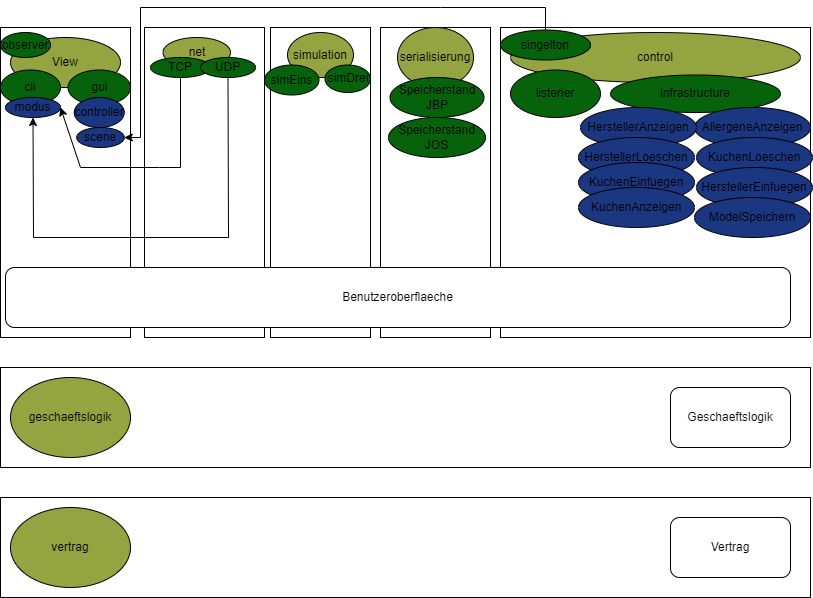

The diagram above was exported from draw.io. Its source (the exported page's mxGraphModel, read from the mxfile embedded in the PNG):
<mxGraphModel dx="1434" dy="756" grid="1" gridSize="10" guides="1" tooltips="1" connect="1" arrows="1" fold="1" page="1" pageScale="1" pageWidth="827" pageHeight="1169" math="0" shadow="0">
  <root>
    <mxCell id="WIyWlLk6GJQsqaUBKTNV-0" />
    <mxCell id="WIyWlLk6GJQsqaUBKTNV-1" parent="WIyWlLk6GJQsqaUBKTNV-0" />
    <mxCell id="AFL7FNdU3LjmV6aLfS-o-81" value="" style="rounded=0;whiteSpace=wrap;html=1;" parent="WIyWlLk6GJQsqaUBKTNV-1" vertex="1">
      <mxGeometry x="390" y="30" width="110" height="310" as="geometry" />
    </mxCell>
    <mxCell id="AFL7FNdU3LjmV6aLfS-o-80" value="" style="rounded=0;whiteSpace=wrap;html=1;" parent="WIyWlLk6GJQsqaUBKTNV-1" vertex="1">
      <mxGeometry x="280" y="30" width="100" height="310" as="geometry" />
    </mxCell>
    <mxCell id="AFL7FNdU3LjmV6aLfS-o-75" value="" style="rounded=0;whiteSpace=wrap;html=1;" parent="WIyWlLk6GJQsqaUBKTNV-1" vertex="1">
      <mxGeometry x="154" y="30" width="120" height="310" as="geometry" />
    </mxCell>
    <mxCell id="AFL7FNdU3LjmV6aLfS-o-8" value="" style="rounded=0;whiteSpace=wrap;html=1;" parent="WIyWlLk6GJQsqaUBKTNV-1" vertex="1">
      <mxGeometry x="10" y="500" width="810" height="100" as="geometry" />
    </mxCell>
    <mxCell id="AFL7FNdU3LjmV6aLfS-o-11" value="Vertrag" style="rounded=1;whiteSpace=wrap;html=1;" parent="WIyWlLk6GJQsqaUBKTNV-1" vertex="1">
      <mxGeometry x="680" y="520" width="120" height="60" as="geometry" />
    </mxCell>
    <mxCell id="AFL7FNdU3LjmV6aLfS-o-12" value="vertrag" style="ellipse;whiteSpace=wrap;html=1;fillColor=#94a441;" parent="WIyWlLk6GJQsqaUBKTNV-1" vertex="1">
      <mxGeometry x="20" y="510" width="120" height="80" as="geometry" />
    </mxCell>
    <mxCell id="AFL7FNdU3LjmV6aLfS-o-13" value="" style="rounded=0;whiteSpace=wrap;html=1;" parent="WIyWlLk6GJQsqaUBKTNV-1" vertex="1">
      <mxGeometry x="10" y="370" width="810" height="100" as="geometry" />
    </mxCell>
    <mxCell id="AFL7FNdU3LjmV6aLfS-o-14" value="Geschaeftslogik" style="rounded=1;whiteSpace=wrap;html=1;" parent="WIyWlLk6GJQsqaUBKTNV-1" vertex="1">
      <mxGeometry x="680" y="390" width="120" height="60" as="geometry" />
    </mxCell>
    <mxCell id="AFL7FNdU3LjmV6aLfS-o-15" value="geschaeftslogik" style="ellipse;whiteSpace=wrap;html=1;fillColor=#94a441;" parent="WIyWlLk6GJQsqaUBKTNV-1" vertex="1">
      <mxGeometry x="20" y="380" width="120" height="80" as="geometry" />
    </mxCell>
    <mxCell id="AFL7FNdU3LjmV6aLfS-o-16" value="" style="rounded=0;whiteSpace=wrap;html=1;" parent="WIyWlLk6GJQsqaUBKTNV-1" vertex="1">
      <mxGeometry x="10" y="30" width="130" height="310" as="geometry" />
    </mxCell>
    <mxCell id="AFL7FNdU3LjmV6aLfS-o-18" value="View" style="ellipse;whiteSpace=wrap;html=1;fillColor=#94a441;" parent="WIyWlLk6GJQsqaUBKTNV-1" vertex="1">
      <mxGeometry x="20" y="40" width="110" height="50" as="geometry" />
    </mxCell>
    <mxCell id="AFL7FNdU3LjmV6aLfS-o-24" value="" style="rounded=0;whiteSpace=wrap;html=1;" parent="WIyWlLk6GJQsqaUBKTNV-1" vertex="1">
      <mxGeometry x="510" y="30" width="310" height="310" as="geometry" />
    </mxCell>
    <mxCell id="AFL7FNdU3LjmV6aLfS-o-25" value="control" style="ellipse;whiteSpace=wrap;html=1;fillColor=#94a441;" parent="WIyWlLk6GJQsqaUBKTNV-1" vertex="1">
      <mxGeometry x="520" y="35" width="290" height="50" as="geometry" />
    </mxCell>
    <mxCell id="AFL7FNdU3LjmV6aLfS-o-30" value="infrastructure" style="ellipse;whiteSpace=wrap;html=1;fillColor=#06630C;" parent="WIyWlLk6GJQsqaUBKTNV-1" vertex="1">
      <mxGeometry x="620" y="77.5" width="170" height="37.5" as="geometry" />
    </mxCell>
    <mxCell id="AFL7FNdU3LjmV6aLfS-o-28" value="AllergeneAnzeigen" style="ellipse;whiteSpace=wrap;html=1;fillColor=#1B3782;" parent="WIyWlLk6GJQsqaUBKTNV-1" vertex="1">
      <mxGeometry x="704" y="110" width="116" height="40" as="geometry" />
    </mxCell>
    <mxCell id="AFL7FNdU3LjmV6aLfS-o-31" value="listener" style="ellipse;whiteSpace=wrap;html=1;fillColor=#06630C;" parent="WIyWlLk6GJQsqaUBKTNV-1" vertex="1">
      <mxGeometry x="520" y="72.5" width="90" height="47.5" as="geometry" />
    </mxCell>
    <mxCell id="AFL7FNdU3LjmV6aLfS-o-42" value="HerstellerAnzeigen" style="ellipse;whiteSpace=wrap;html=1;fillColor=#1B3782;" parent="WIyWlLk6GJQsqaUBKTNV-1" vertex="1">
      <mxGeometry x="590" y="110" width="116" height="40" as="geometry" />
    </mxCell>
    <mxCell id="AFL7FNdU3LjmV6aLfS-o-44" value="HerstellerLoeschen" style="ellipse;whiteSpace=wrap;html=1;fillColor=#1B3782;" parent="WIyWlLk6GJQsqaUBKTNV-1" vertex="1">
      <mxGeometry x="588" y="140" width="116" height="40" as="geometry" />
    </mxCell>
    <mxCell id="AFL7FNdU3LjmV6aLfS-o-47" value="KuchenEinfuegen" style="ellipse;whiteSpace=wrap;html=1;fillColor=#1B3782;" parent="WIyWlLk6GJQsqaUBKTNV-1" vertex="1">
      <mxGeometry x="588" y="165" width="116" height="40" as="geometry" />
    </mxCell>
    <mxCell id="AFL7FNdU3LjmV6aLfS-o-48" value="KuchenLoeschen" style="ellipse;whiteSpace=wrap;html=1;fillColor=#1B3782;" parent="WIyWlLk6GJQsqaUBKTNV-1" vertex="1">
      <mxGeometry x="706" y="140" width="116" height="40" as="geometry" />
    </mxCell>
    <mxCell id="AFL7FNdU3LjmV6aLfS-o-51" value="cli" style="ellipse;whiteSpace=wrap;html=1;fillColor=#06630C;" parent="WIyWlLk6GJQsqaUBKTNV-1" vertex="1">
      <mxGeometry x="10" y="72.5" width="60" height="35" as="geometry" />
    </mxCell>
    <mxCell id="AFL7FNdU3LjmV6aLfS-o-54" value="modus" style="ellipse;whiteSpace=wrap;html=1;fillColor=#1B3782;" parent="WIyWlLk6GJQsqaUBKTNV-1" vertex="1">
      <mxGeometry x="15" y="100" width="55" height="20" as="geometry" />
    </mxCell>
    <mxCell id="AFL7FNdU3LjmV6aLfS-o-43" value="HerstellerEinfuegen" style="ellipse;whiteSpace=wrap;html=1;fillColor=#1B3782;" parent="WIyWlLk6GJQsqaUBKTNV-1" vertex="1">
      <mxGeometry x="706" y="170" width="116" height="40" as="geometry" />
    </mxCell>
    <mxCell id="AFL7FNdU3LjmV6aLfS-o-46" value="KuchenAnzeigen" style="ellipse;whiteSpace=wrap;html=1;fillColor=#1B3782;" parent="WIyWlLk6GJQsqaUBKTNV-1" vertex="1">
      <mxGeometry x="588" y="190" width="116" height="40" as="geometry" />
    </mxCell>
    <mxCell id="AFL7FNdU3LjmV6aLfS-o-49" value="ModelSpeichern" style="ellipse;whiteSpace=wrap;html=1;fillColor=#1B3782;" parent="WIyWlLk6GJQsqaUBKTNV-1" vertex="1">
      <mxGeometry x="704" y="200" width="116" height="40" as="geometry" />
    </mxCell>
    <mxCell id="AFL7FNdU3LjmV6aLfS-o-22" value="gui" style="ellipse;whiteSpace=wrap;html=1;fillColor=#06630C;" parent="WIyWlLk6GJQsqaUBKTNV-1" vertex="1">
      <mxGeometry x="77.5" y="72.5" width="62.5" height="35" as="geometry" />
    </mxCell>
    <mxCell id="AFL7FNdU3LjmV6aLfS-o-62" value="serialisierung" style="ellipse;whiteSpace=wrap;html=1;fillColor=#94a441;" parent="WIyWlLk6GJQsqaUBKTNV-1" vertex="1">
      <mxGeometry x="407" y="30" width="76" height="60" as="geometry" />
    </mxCell>
    <mxCell id="AFL7FNdU3LjmV6aLfS-o-63" value="Speicherstand&lt;br&gt;JBP" style="ellipse;whiteSpace=wrap;html=1;fillColor=#06630C;" parent="WIyWlLk6GJQsqaUBKTNV-1" vertex="1">
      <mxGeometry x="399.5" y="80" width="94" height="40" as="geometry" />
    </mxCell>
    <mxCell id="AFL7FNdU3LjmV6aLfS-o-64" value="Speicherstand&lt;br&gt;JOS" style="ellipse;whiteSpace=wrap;html=1;fillColor=#06630C;" parent="WIyWlLk6GJQsqaUBKTNV-1" vertex="1">
      <mxGeometry x="398" y="120" width="97" height="40" as="geometry" />
    </mxCell>
    <mxCell id="AFL7FNdU3LjmV6aLfS-o-65" value="simulation" style="ellipse;whiteSpace=wrap;html=1;fillColor=#94a441;" parent="WIyWlLk6GJQsqaUBKTNV-1" vertex="1">
      <mxGeometry x="297" y="35" width="66" height="45" as="geometry" />
    </mxCell>
    <mxCell id="AFL7FNdU3LjmV6aLfS-o-66" value="simEins" style="ellipse;whiteSpace=wrap;html=1;fillColor=#06630C;" parent="WIyWlLk6GJQsqaUBKTNV-1" vertex="1">
      <mxGeometry x="274" y="67.5" width="54.5" height="30" as="geometry" />
    </mxCell>
    <mxCell id="AFL7FNdU3LjmV6aLfS-o-67" value="simDrei" style="ellipse;whiteSpace=wrap;html=1;fillColor=#06630C;" parent="WIyWlLk6GJQsqaUBKTNV-1" vertex="1">
      <mxGeometry x="334.5" y="67.5" width="45.5" height="27.5" as="geometry" />
    </mxCell>
    <mxCell id="AFL7FNdU3LjmV6aLfS-o-59" value="net" style="ellipse;whiteSpace=wrap;html=1;fillColor=#94a441;" parent="WIyWlLk6GJQsqaUBKTNV-1" vertex="1">
      <mxGeometry x="172.5" y="40" width="67.5" height="30" as="geometry" />
    </mxCell>
    <mxCell id="AFL7FNdU3LjmV6aLfS-o-60" value="TCP" style="ellipse;whiteSpace=wrap;html=1;fillColor=#06630C;" parent="WIyWlLk6GJQsqaUBKTNV-1" vertex="1">
      <mxGeometry x="160" y="60" width="60" height="20" as="geometry" />
    </mxCell>
    <mxCell id="AFL7FNdU3LjmV6aLfS-o-61" value="UDP" style="ellipse;whiteSpace=wrap;html=1;fillColor=#06630C;" parent="WIyWlLk6GJQsqaUBKTNV-1" vertex="1">
      <mxGeometry x="210" y="60" width="55" height="20" as="geometry" />
    </mxCell>
    <mxCell id="AFL7FNdU3LjmV6aLfS-o-70" value="observer" style="ellipse;whiteSpace=wrap;html=1;fillColor=#06630C;" parent="WIyWlLk6GJQsqaUBKTNV-1" vertex="1">
      <mxGeometry x="10" y="35" width="50" height="25" as="geometry" />
    </mxCell>
    <mxCell id="AFL7FNdU3LjmV6aLfS-o-52" value="controller" style="ellipse;whiteSpace=wrap;html=1;fillColor=#1B3782;" parent="WIyWlLk6GJQsqaUBKTNV-1" vertex="1">
      <mxGeometry x="83.75" y="100" width="50" height="30" as="geometry" />
    </mxCell>
    <mxCell id="5EdaCtyyqNRY1ajsCaGQ-1" value="singelton" style="ellipse;whiteSpace=wrap;html=1;fillColor=#06630C;" vertex="1" parent="WIyWlLk6GJQsqaUBKTNV-1">
      <mxGeometry x="510" y="32.5" width="90" height="30" as="geometry" />
    </mxCell>
    <mxCell id="AFL7FNdU3LjmV6aLfS-o-53" value="scene" style="ellipse;whiteSpace=wrap;html=1;fillColor=#1B3782;" parent="WIyWlLk6GJQsqaUBKTNV-1" vertex="1">
      <mxGeometry x="86.25" y="130" width="47.5" height="20" as="geometry" />
    </mxCell>
    <mxCell id="AFL7FNdU3LjmV6aLfS-o-17" value="Benutzeroberflaeche" style="rounded=1;whiteSpace=wrap;html=1;" parent="WIyWlLk6GJQsqaUBKTNV-1" vertex="1">
      <mxGeometry x="15" y="270" width="785" height="60" as="geometry" />
    </mxCell>
    <mxCell id="5EdaCtyyqNRY1ajsCaGQ-7" value="" style="endArrow=classic;html=1;rounded=0;entryX=1;entryY=0.5;entryDx=0;entryDy=0;exitX=0.5;exitY=0;exitDx=0;exitDy=0;" edge="1" parent="WIyWlLk6GJQsqaUBKTNV-1" source="5EdaCtyyqNRY1ajsCaGQ-1" target="AFL7FNdU3LjmV6aLfS-o-53">
      <mxGeometry width="50" height="50" relative="1" as="geometry">
        <mxPoint x="390" y="320" as="sourcePoint" />
        <mxPoint x="440" y="270" as="targetPoint" />
        <Array as="points">
          <mxPoint x="555" y="10" />
          <mxPoint x="450" y="10" />
          <mxPoint x="150" y="10" />
          <mxPoint x="150" y="70" />
          <mxPoint x="150" y="140" />
        </Array>
      </mxGeometry>
    </mxCell>
    <mxCell id="5EdaCtyyqNRY1ajsCaGQ-8" value="" style="endArrow=classic;html=1;rounded=0;exitX=0.5;exitY=1;exitDx=0;exitDy=0;entryX=1;entryY=0.5;entryDx=0;entryDy=0;" edge="1" parent="WIyWlLk6GJQsqaUBKTNV-1" source="AFL7FNdU3LjmV6aLfS-o-60" target="AFL7FNdU3LjmV6aLfS-o-54">
      <mxGeometry width="50" height="50" relative="1" as="geometry">
        <mxPoint x="390" y="320" as="sourcePoint" />
        <mxPoint x="440" y="270" as="targetPoint" />
        <Array as="points">
          <mxPoint x="190" y="170" />
          <mxPoint x="169" y="170" />
          <mxPoint x="140" y="170" />
          <mxPoint x="90" y="170" />
        </Array>
      </mxGeometry>
    </mxCell>
    <mxCell id="5EdaCtyyqNRY1ajsCaGQ-9" value="" style="endArrow=classic;html=1;rounded=0;exitX=0.5;exitY=1;exitDx=0;exitDy=0;entryX=0.5;entryY=1;entryDx=0;entryDy=0;" edge="1" parent="WIyWlLk6GJQsqaUBKTNV-1" source="AFL7FNdU3LjmV6aLfS-o-61" target="AFL7FNdU3LjmV6aLfS-o-54">
      <mxGeometry width="50" height="50" relative="1" as="geometry">
        <mxPoint x="390" y="320" as="sourcePoint" />
        <mxPoint x="440" y="270" as="targetPoint" />
        <Array as="points">
          <mxPoint x="238" y="240" />
          <mxPoint x="140" y="240" />
          <mxPoint x="43" y="240" />
        </Array>
      </mxGeometry>
    </mxCell>
  </root>
</mxGraphModel>